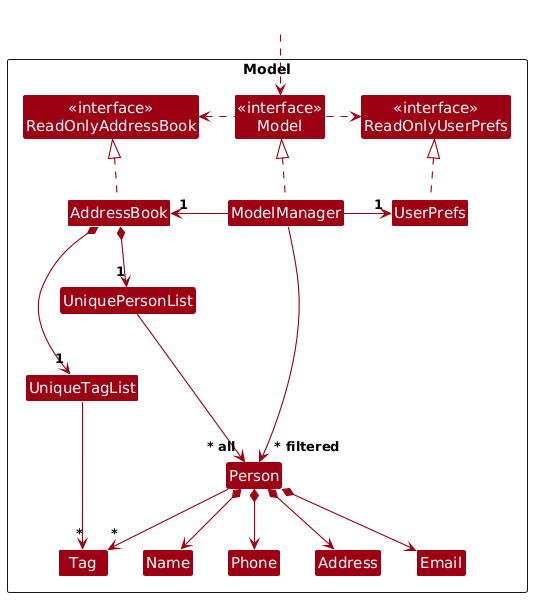

The diagram above was rendered by PlantUML. Its source (embedded in the PNG):
@startuml
/'
 'Commonly used styles and colors across diagrams.
 'Refer to https://plantuml-documentation.readthedocs.io/en/latest for a more
 'comprehensive list of skinparams.
 '/


'T1 through T4 are shades of the original color from lightest to darkest

!define UI_COLOR #1D8900
!define UI_COLOR_T1 #83E769
!define UI_COLOR_T2 #3FC71B
!define UI_COLOR_T3 #166800
!define UI_COLOR_T4 #0E4100

!define LOGIC_COLOR #3333C4
!define LOGIC_COLOR_T1 #C8C8FA
!define LOGIC_COLOR_T2 #6A6ADC
!define LOGIC_COLOR_T3 #1616B0
!define LOGIC_COLOR_T4 #101086

!define MODEL_COLOR #9D0012
!define MODEL_COLOR_T1 #F97181
!define MODEL_COLOR_T2 #E41F36
!define MODEL_COLOR_T3 #7B000E
!define MODEL_COLOR_T4 #51000A

!define STORAGE_COLOR #A38300
!define STORAGE_COLOR_T1 #FFE374
!define STORAGE_COLOR_T2 #EDC520
!define STORAGE_COLOR_T3 #806600
!define STORAGE_COLOR_T2 #544400

!define USER_COLOR #000000

skinparam Package {
    BackgroundColor #FFFFFF
    BorderThickness 1
    FontSize 16
}

skinparam Class {
    FontColor #FFFFFF
    FontSize 15
    BorderThickness 1
    BorderColor #FFFFFF
    StereotypeFontColor #FFFFFF
    FontName Arial
}

skinparam Actor {
    BorderColor USER_COLOR
    Color USER_COLOR
    FontName Arial
}

skinparam Sequence {
    MessageAlign center
    BoxFontSize 15
    BoxPadding 0
    BoxFontColor #FFFFFF
    FontName Arial
}

skinparam Participant {
    FontColor #FFFFFFF
    Padding 20
}

skinparam ArrowFontStyle bold
skinparam MinClassWidth 50
skinparam ParticipantPadding 10
skinparam Shadowing false
skinparam DefaultTextAlignment center
skinparam packageStyle Rectangle

hide footbox
hide members
hide circle

skinparam arrowThickness 1.1
skinparam arrowColor MODEL_COLOR
skinparam classBackgroundColor MODEL_COLOR

Package Model as ModelPackage <<Rectangle>>{
Class "<<interface>>\nReadOnlyAddressBook" as ReadOnlyAddressBook
Class "<<interface>>\nReadOnlyUserPrefs" as ReadOnlyUserPrefs
Class "<<interface>>\nModel" as Model
Class AddressBook
Class ModelManager
Class UserPrefs

Class UniquePersonList
Class UniqueTagList
Class Person
Class Address
Class Email
Class Name
Class Phone
Class Tag

Class I #FFFFFF
}

Class HiddenOutside #FFFFFF
HiddenOutside ..> Model

AddressBook .up.|> ReadOnlyAddressBook

ModelManager .up.|> Model
Model .right.> ReadOnlyUserPrefs
Model .left.> ReadOnlyAddressBook
ModelManager -left-> "1" AddressBook
ModelManager -right-> "1" UserPrefs
UserPrefs .up.|> ReadOnlyUserPrefs

AddressBook *--> "1" UniquePersonList
AddressBook *--> "1" UniqueTagList
UniquePersonList --> "~* all" Person
UniqueTagList --> "*" Tag
Person *--> Name
Person *--> Phone
Person *--> Email
Person *--> Address
Person --> "*" Tag

Person -[hidden]up--> I
UniquePersonList -[hidden]right-> I

Name -[hidden]right-> Phone
Phone -[hidden]right-> Address
Address -[hidden]right-> Email

ModelManager --> "~* filtered" Person
@enduml